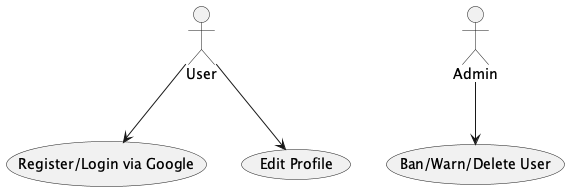

The diagram above was rendered by PlantUML. Its source (embedded in the PNG):
@startuml
actor User
actor Admin

User --> (Register/Login via Google)
User --> (Edit Profile)
Admin --> (Ban/Warn/Delete User)
@enduml